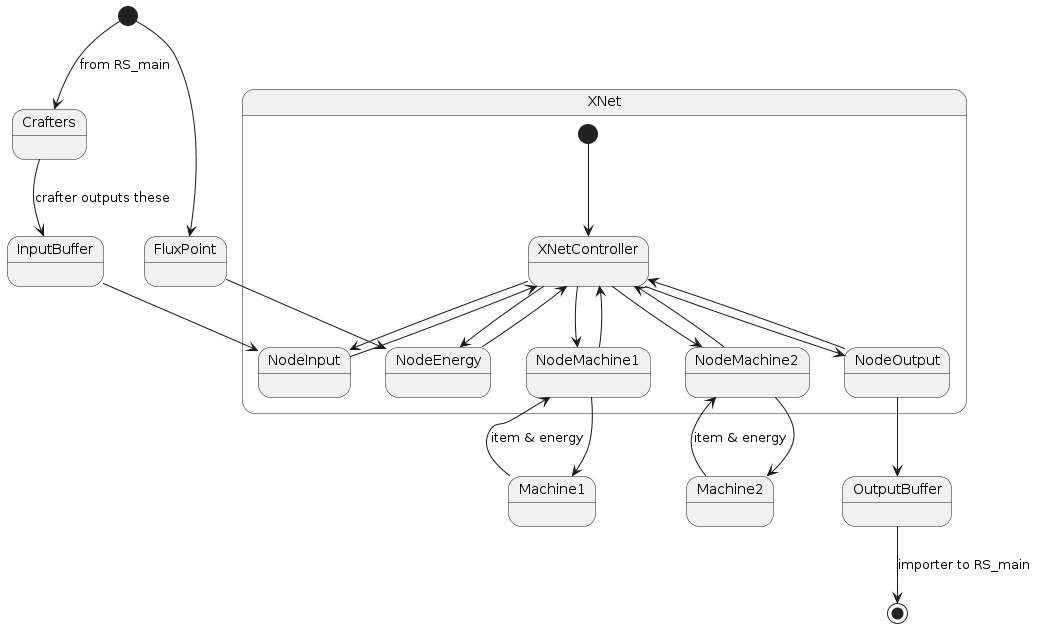

The diagram above was rendered by PlantUML. Its source (embedded in the PNG):
@startuml

[*] --> Crafters : from RS_main
[*] --> FluxPoint
Crafters --> InputBuffer : crafter outputs these

state XNet {
    [*] --> XNetController
    XNetController --> NodeInput
    XNetController --> NodeOutput
    XNetController --> NodeEnergy
    XNetController --> NodeMachine1
    XNetController --> NodeMachine2

    NodeInput --> XNetController
    NodeOutput --> XNetController
    NodeEnergy --> XNetController
    NodeMachine1 --> XNetController
    NodeMachine2 --> XNetController
}

Machine1 --> NodeMachine1 : item & energy
Machine2 --> NodeMachine2 : item & energy

NodeMachine1 --> Machine1
NodeMachine2 --> Machine2

InputBuffer --> NodeInput
FluxPoint --> NodeEnergy
NodeOutput --> OutputBuffer
OutputBuffer --> [*] :importer to RS_main
@enduml